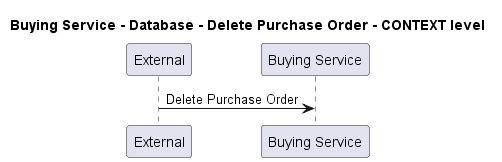

The diagram above was rendered by PlantUML. Its source (embedded in the PNG):
@startuml
!pragma layout smetana

title Buying Service - Database - Delete Purchase Order - CONTEXT level

participant "External" as C4InterFlow.SoftwareSystems.ExternalSystem
participant "Buying Service" as ECommercePlatform.SoftwareSystems.BuyingService

C4InterFlow.SoftwareSystems.ExternalSystem -> ECommercePlatform.SoftwareSystems.BuyingService : Delete Purchase Order


@enduml